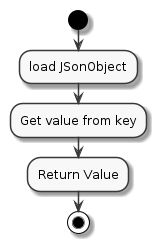

The diagram above was rendered by PlantUML. Its source (embedded in the PNG):
@startuml getValue
skinparam monochrome true
start
:load JSonObject;
:Get value from key;
:Return Value;
stop
@enduml